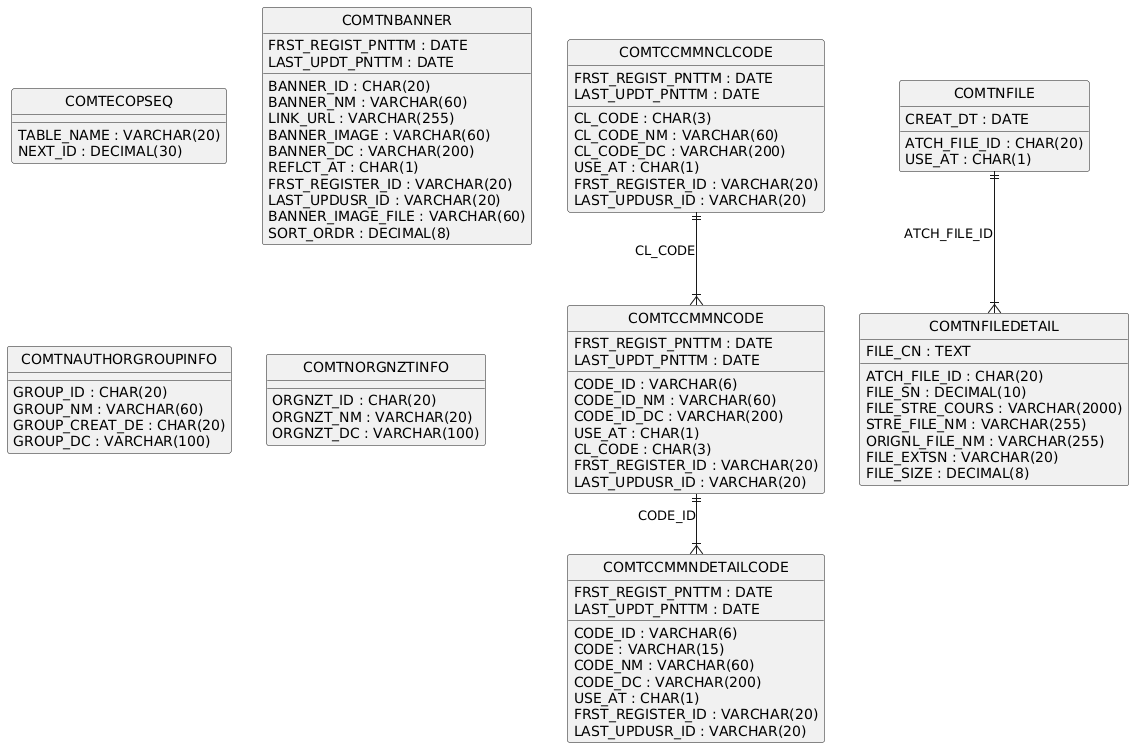

The diagram above was rendered by PlantUML. Its source (embedded in the PNG):
@startuml
hide circle
skinparam linetype ortho

entity "COMTECOPSEQ" as COMTECOPSEQ {
  TABLE_NAME : VARCHAR(20)
  NEXT_ID : DECIMAL(30)
}

entity "COMTNBANNER" as COMTNBANNER {
  BANNER_ID : CHAR(20)
  BANNER_NM : VARCHAR(60)
  LINK_URL : VARCHAR(255)
  BANNER_IMAGE : VARCHAR(60)
  BANNER_DC : VARCHAR(200)
  REFLCT_AT : CHAR(1)
  FRST_REGISTER_ID : VARCHAR(20)
  FRST_REGIST_PNTTM : DATE
  LAST_UPDUSR_ID : VARCHAR(20)
  LAST_UPDT_PNTTM : DATE
  BANNER_IMAGE_FILE : VARCHAR(60)
  SORT_ORDR : DECIMAL(8)
}

entity "COMTCCMMNCLCODE" as COMTCCMMNCLCODE {
  CL_CODE : CHAR(3)
  CL_CODE_NM : VARCHAR(60)
  CL_CODE_DC : VARCHAR(200)
  USE_AT : CHAR(1)
  FRST_REGIST_PNTTM : DATE
  FRST_REGISTER_ID : VARCHAR(20)
  LAST_UPDT_PNTTM : DATE
  LAST_UPDUSR_ID : VARCHAR(20)
}

entity "COMTCCMMNCODE" as COMTCCMMNCODE {
  CODE_ID : VARCHAR(6)
  CODE_ID_NM : VARCHAR(60)
  CODE_ID_DC : VARCHAR(200)
  USE_AT : CHAR(1)
  CL_CODE : CHAR(3)
  FRST_REGIST_PNTTM : DATE
  FRST_REGISTER_ID : VARCHAR(20)
  LAST_UPDT_PNTTM : DATE
  LAST_UPDUSR_ID : VARCHAR(20)
}

entity "COMTCCMMNDETAILCODE" as COMTCCMMNDETAILCODE {
  CODE_ID : VARCHAR(6)
  CODE : VARCHAR(15)
  CODE_NM : VARCHAR(60)
  CODE_DC : VARCHAR(200)
  USE_AT : CHAR(1)
  FRST_REGIST_PNTTM : DATE
  FRST_REGISTER_ID : VARCHAR(20)
  LAST_UPDT_PNTTM : DATE
  LAST_UPDUSR_ID : VARCHAR(20)
}

entity "COMTNAUTHORGROUPINFO" as COMTNAUTHORGROUPINFO {
  GROUP_ID : CHAR(20)
  GROUP_NM : VARCHAR(60)
  GROUP_CREAT_DE : CHAR(20)
  GROUP_DC : VARCHAR(100)
}

entity "COMTNORGNZTINFO" as COMTNORGNZTINFO {
  ORGNZT_ID : CHAR(20)
  ORGNZT_NM : VARCHAR(20)
  ORGNZT_DC : VARCHAR(100)
}

entity "COMTNFILE" as COMTNFILE {
  ATCH_FILE_ID : CHAR(20)
  CREAT_DT : DATE
  USE_AT : CHAR(1)
}

entity "COMTNFILEDETAIL" as COMTNFILEDETAIL {
  ATCH_FILE_ID : CHAR(20)
  FILE_SN : DECIMAL(10)
  FILE_STRE_COURS : VARCHAR(2000)
  STRE_FILE_NM : VARCHAR(255)
  ORIGNL_FILE_NM : VARCHAR(255)
  FILE_EXTSN : VARCHAR(20)
  FILE_CN : TEXT
  FILE_SIZE : DECIMAL(8)
}

COMTCCMMNCLCODE ||--|{ COMTCCMMNCODE : "CL_CODE"
COMTCCMMNCODE ||--|{ COMTCCMMNDETAILCODE : "CODE_ID"
COMTNFILE ||--|{ COMTNFILEDETAIL : "ATCH_FILE_ID"
@enduml